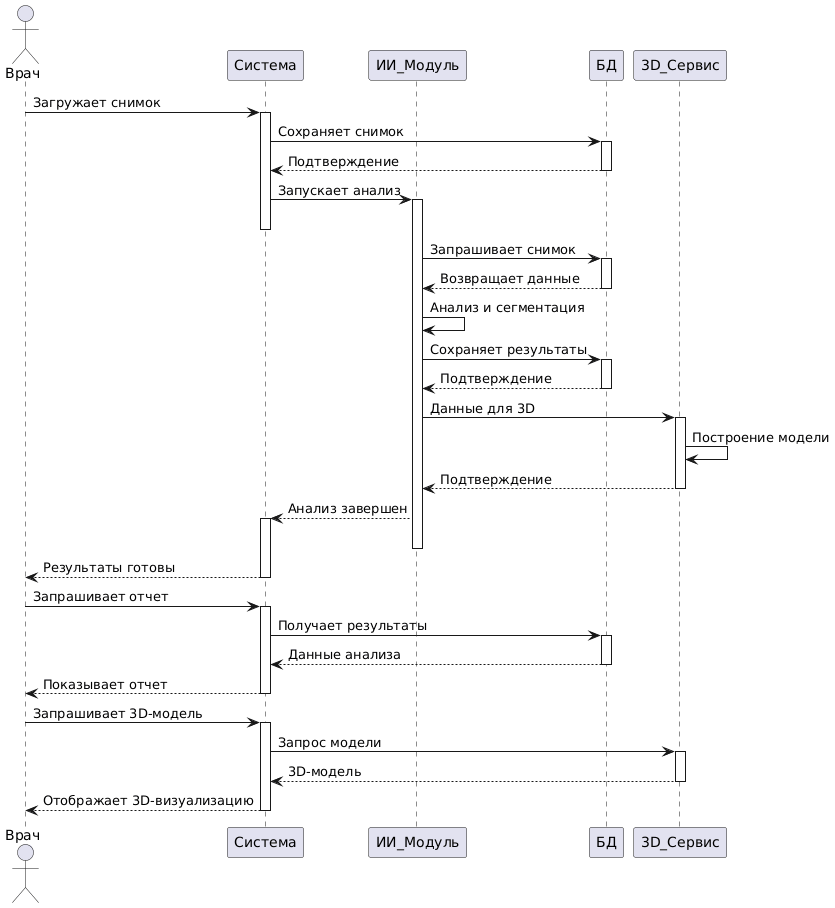

The diagram above was rendered by PlantUML. Its source (embedded in the PNG):
@startuml
actor Врач
participant Система
participant ИИ_Модуль
participant БД
participant 3D_Сервис

Врач -> Система : Загружает снимок
activate Система

Система -> БД : Сохраняет снимок
activate БД
БД --> Система : Подтверждение
deactivate БД

Система -> ИИ_Модуль : Запускает анализ
activate ИИ_Модуль
deactivate Система

ИИ_Модуль -> БД : Запрашивает снимок
activate БД
БД --> ИИ_Модуль : Возвращает данные
deactivate БД

ИИ_Модуль -> ИИ_Модуль : Анализ и сегментация

ИИ_Модуль -> БД : Сохраняет результаты
activate БД
БД --> ИИ_Модуль : Подтверждение
deactivate БД

ИИ_Модуль -> 3D_Сервис : Данные для 3D
activate 3D_Сервис

3D_Сервис -> 3D_Сервис : Построение модели
3D_Сервис --> ИИ_Модуль : Подтверждение
deactivate 3D_Сервис

ИИ_Модуль --> Система : Анализ завершен
activate Система
deactivate ИИ_Модуль

Система --> Врач : Результаты готовы
deactivate Система

Врач -> Система : Запрашивает отчет
activate Система

Система -> БД : Получает результаты
activate БД
БД --> Система : Данные анализа
deactivate БД

Система --> Врач : Показывает отчет
deactivate Система

Врач -> Система : Запрашивает 3D-модель
activate Система

Система -> 3D_Сервис : Запрос модели
activate 3D_Сервис
3D_Сервис --> Система : 3D-модель
deactivate 3D_Сервис

Система --> Врач : Отображает 3D-визуализацию
deactivate Система
@enduml